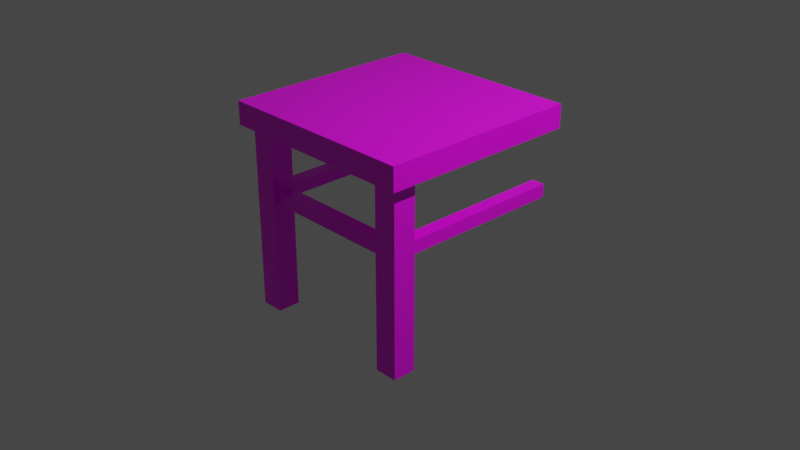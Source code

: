# Source: multidecor_kitchen_modern_wooden_table_1.blend  (saved by Blender 3.0.42; exported with 4.5.12 LTS)
import bpy
from mathutils import Matrix  # noqa: F401  (used for matrix-valued properties, if any)

bpy.ops.wm.read_factory_settings(use_empty=True)
scene = bpy.context.scene
scene.name = 'Scene'

# ---- collections
col_collection = bpy.data.collections.new('Collection'); scene.collection.children.link(col_collection)

# ---- images (referenced by path relative to the original .blend; pixels are not part of the script)
import os
ASSET_DIR = os.environ.get("B2B_ASSET_DIR", "")  # directory of the original .blend (textures are referenced by path, not embedded)
HERE = os.path.dirname(os.path.abspath(__file__))  # packed textures are extracted next to this script under _unpacked/

def load_image(name, relpath, width, height, colorspace="sRGB"):
    """Load a texture the original file referenced (path relative to the .blend, or extracted next to this script)."""
    p = next((c for c in (os.path.join(HERE, relpath), os.path.join(ASSET_DIR, relpath)) if relpath and os.path.exists(c)), "")
    if p:
        img = bpy.data.images.load(p, check_existing=True)
        img.name = name
    else:  # same state as the original file: an image datablock whose file is absent (Cycles renders it pink)
        img = bpy.data.images.new(name, width, height)
        img.source = "FILE"
        img.filepath = "//" + (relpath or name)
    img.colorspace_settings.name = colorspace
    return img
img_multidecor_wooden_material_png = load_image('multidecor_wooden_material.png', 'multidecor_wooden_material.png', 1024, 1024, 'sRGB')

# ---- materials (node trees are filled in below, after node groups)
mat_material = bpy.data.materials.new('Material')
mat_material.alpha_threshold = 0.0
mat_material.use_transparent_shadow = False
mat_material.preview_render_type = 'CUBE'
mat_material.line_color = (0.0, 0.0, 0.0, 1.0)

# ---- material node trees
mat_material.use_nodes = True; mat_material.node_tree.nodes.clear()
_N = mat_material.node_tree.nodes; _L = mat_material.node_tree.links
n0 = _N.new('ShaderNodeOutputMaterial'); n0.name = 'Material Output'; n0.location = (300, 300)
n1 = _N.new('ShaderNodeBsdfPrincipled'); n1.name = 'Principled BSDF'; n1.location = (10, 300)
n1.distribution = 'GGX'
n1.subsurface_method = 'RANDOM_WALK_SKIN'
n1.inputs[2].default_value = 0.4
n1.inputs[3].default_value = 1.45
n1.inputs[27].default_value = (0.0, 0.0, 0.0, 1.0)
n1.inputs[28].default_value = 1.0
n2 = _N.new('ShaderNodeTexImage'); n2.name = 'Image Texture'; n2.location = (-280, 280)
n2.image = img_multidecor_wooden_material_png
n2.interpolation = 'Closest'
_L.new(n1.outputs[0], n0.inputs[0])
_L.new(n2.outputs[0], n1.inputs[0])
n0.is_active_output = True

# ---- world
world_world = bpy.data.worlds.new('World'); scene.world = world_world
world_world.use_nodes = True; world_world.node_tree.nodes.clear()
_N = world_world.node_tree.nodes; _L = world_world.node_tree.links
n0 = _N.new('ShaderNodeOutputWorld'); n0.name = 'World Output'; n0.location = (300, 300)
n1 = _N.new('ShaderNodeBackground'); n1.name = 'Background'; n1.location = (10, 300)
n1.inputs[0].default_value = (0.05088, 0.05088, 0.05088, 1.0)
_L.new(n1.outputs[0], n0.inputs[0])
n0.is_active_output = True
world_world.color = (0.05088, 0.05088, 0.05088)
world_world.use_sun_shadow = False
world_world.sun_shadow_jitter_overblur = 0.0

# ---- cameras
cam_camera = bpy.data.cameras.new('Camera')
cam_camera.clip_end = 100.0
cam_camera.ortho_scale = 7.314

# ---- lights
light_light = bpy.data.lights.new('Light', 'POINT')
light_light.transmission_factor = 0.0
light_light.energy = 1000.0
light_light.shadow_soft_size = 0.1
light_light.shadow_maximum_resolution = 0.006
light_light.use_absolute_resolution = True

# ---- meshes
me_cube = bpy.data.meshes.new('Cube')
me_cube.from_pydata([(1.1, 1.1, 1.25), (1.1, 1.1, 1.0), (1.1, -1.1, 1.25), (1.1, -1.1, 1.0), (-1.1, 1.1, 1.25), (-1.1, 1.1, 1.0), (-1.1, -1.1, 1.25), (-1.1, -1.1, 1.0), (-0.75, -0.75, -1.0), (-0.75, -0.75, 1.0), (-0.75, -1.0, -1.0), (-0.75, -1.0, 1.0), (-1.0, -0.75, -1.0), (-1.0, -0.75, 1.0), (-1.0, -1.0, -1.0), (-1.0, -1.0, 1.0), (0.75, -0.75, -1.0), (0.75, -0.75, 1.0), (1.0, -0.75, -1.0), (1.0, -0.75, 1.0), (0.75, -1.0, -1.0), (0.75, -1.0, 1.0), (1.0, -1.0, -1.0), (1.0, -1.0, 1.0), (-0.8033, -0.75, 0.2129), (-0.8033, -0.75, 0.3563), (-0.9467, -0.75, 0.2129), (-0.9467, -0.75, 0.3563), (-0.8033, 1.1, 0.2129), (-0.8033, 1.1, 0.3563), (-0.9467, 1.1, 0.2129), (-0.9467, 1.1, 0.3563), (0.75, -0.8033, 0.2129), (0.75, -0.8033, 0.3563), (0.75, -0.9467, 0.2129), (0.75, -0.9467, 0.3563), (-0.75, -0.8033, 0.2129), (-0.75, -0.8033, 0.3563), (-0.75, -0.9467, 0.2129), (-0.75, -0.9467, 0.3563), (0.8033, 1.1, 0.2129), (0.8033, 1.1, 0.3563), (0.9467, 1.1, 0.2129), (0.9467, 1.1, 0.3563), (0.8033, -0.75, 0.2129), (0.8033, -0.75, 0.3563), (0.9467, -0.75, 0.2129), (0.9467, -0.75, 0.3563)], [], [(0, 4, 6, 2), (3, 2, 6, 7), (7, 6, 4, 5), (5, 1, 3, 7), (1, 0, 2, 3), (5, 4, 0, 1), (8, 9, 11, 10), (10, 11, 15, 14), (14, 15, 13, 12), (12, 13, 9, 8), (10, 14, 12, 8), (16, 17, 19, 18), (18, 19, 23, 22), (22, 23, 21, 20), (20, 21, 17, 16), (18, 22, 20, 16), (26, 27, 31, 30), (28, 29, 25, 24), (26, 30, 28, 24), (31, 27, 25, 29), (34, 35, 39, 38), (36, 37, 33, 32), (34, 38, 36, 32), (39, 35, 33, 37), (42, 43, 47, 46), (44, 45, 41, 40), (42, 46, 44, 40), (47, 43, 41, 45), (42, 40, 41, 43), (30, 31, 29, 28)])
_uv = me_cube.uv_layers.new(name='UVMap')
_uv.uv.foreach_set('vector', [0.04291, 0.4184, 0.04291, 0.04291, 0.4184, 0.04291, 0.4184, 0.4184, 0.4611, 0.4184, 0.4184, 0.4184, 0.4184, 0.04291, 0.4611, 0.04291, 0.4184, 0.000239, 0.4184, 0.04291, 0.04291, 0.04291, 0.04291, 0.000239, 0.8366, 0.04291, 0.8366, 0.4184, 0.4611, 0.4184, 0.4611, 0.04291, 0.04291, 0.4611, 0.04291, 0.4184, 0.4184, 0.4184, 0.4184, 0.4611, 0.000239, 0.04291, 0.04291, 0.04291, 0.04291, 0.4184, 0.0002391, 0.4184, 0.7321, 0.494, 0.7334, 0.7176, 0.7089, 0.7176, 0.7088, 0.494, 0.7088, 0.494, 0.7089, 0.7176, 0.6844, 0.7176, 0.6855, 0.494, 0.7786, 0.494, 0.7823, 0.7176, 0.7578, 0.7176, 0.7553, 0.494, 0.7553, 0.494, 0.7578, 0.7176, 0.7334, 0.7176, 0.7321, 0.494, 0.7275, 0.7607, 0.7275, 0.718, 0.7702, 0.718, 0.7702, 0.7607, 0.7321, 0.494, 0.7334, 0.7176, 0.7089, 0.7176, 0.7088, 0.494, 0.7088, 0.494, 0.7089, 0.7176, 0.6844, 0.7176, 0.6855, 0.494, 0.7786, 0.494, 0.7823, 0.7176, 0.7578, 0.7176, 0.7553, 0.494, 0.7553, 0.494, 0.7578, 0.7176, 0.7334, 0.7176, 0.7321, 0.494, 0.8133, 0.8038, 0.7707, 0.8038, 0.7707, 0.7612, 0.8133, 0.7612, 0.7321, 0.7435, 0.7082, 0.7435, 0.7082, 0.4355, 0.7321, 0.4355, 0.7559, 0.4355, 0.7798, 0.4355, 0.7798, 0.7435, 0.7559, 0.7435, 0.7321, 0.7435, 0.7321, 0.4355, 0.7559, 0.4355, 0.7559, 0.7435, 0.7082, 0.4355, 0.7082, 0.7435, 0.6843, 0.7435, 0.6843, 0.4355, 0.7553, 0.494, 0.7786, 0.494, 0.7823, 0.7176, 0.7578, 0.7176, 0.7334, 0.7176, 0.7089, 0.7176, 0.7088, 0.494, 0.7321, 0.494, 0.7553, 0.494, 0.7578, 0.7176, 0.7334, 0.7176, 0.7321, 0.494, 0.6844, 0.7176, 0.6855, 0.494, 0.7088, 0.494, 0.7089, 0.7176, 0.7321, 0.7435, 0.7082, 0.7435, 0.7082, 0.4355, 0.7321, 0.4355, 0.7559, 0.4355, 0.7798, 0.4355, 0.7798, 0.7435, 0.7559, 0.7435, 0.7321, 0.7435, 0.7321, 0.4355, 0.7559, 0.4355, 0.7559, 0.7435, 0.7082, 0.4355, 0.7082, 0.7435, 0.6843, 0.7435, 0.6843, 0.4355, 0.7321, 0.7435, 0.7559, 0.7435, 0.6843, 0.7435, 0.7082, 0.7435, 0.7321, 0.4355, 0.7082, 0.4355, 0.7798, 0.4355, 0.7559, 0.4355])
me_cube.materials.append(mat_material)
me_cube.use_remesh_preserve_volume = False
me_cube.use_remesh_preserve_attributes = False
me_cube.use_mirror_vertex_groups = False
me_cube.update()

# ---- objects
ob_cube = bpy.data.objects.new('Cube', me_cube)
ob_light = bpy.data.objects.new('Light', light_light)
ob_camera = bpy.data.objects.new('Camera', cam_camera)

# ---- transforms, parenting, visibility, modifiers, constraints
ob_cube.location = (0.0, 0.0, 0.0)
ob_cube.lock_rotations_4d = False
ob_cube.empty_display_type = 'ARROWS'
ob_cube.lineart.crease_threshold = 0.0
ob_light.location = (4.076, 1.005, 5.904)
ob_light.rotation_euler = (0.6503, 0.05522, 1.866)
ob_light.lock_rotations_4d = False
ob_light.empty_display_type = 'ARROWS'
ob_light.color = (0.0, 0.0, 0.0, 0.0)
ob_light.lineart.crease_threshold = 0.0
ob_camera.location = (7.359, -6.926, 4.958)
ob_camera.rotation_euler = (1.109, 0.0, 0.8149)
ob_camera.lock_rotations_4d = False
ob_camera.empty_display_type = 'ARROWS'
ob_camera.color = (0.0, 0.0, 0.0, 0.0)
ob_camera.display_type = 'WIRE'
ob_camera.lineart.crease_threshold = 0.0

# ---- collection membership
col_collection.objects.link(ob_cube)
col_collection.objects.link(ob_light)
col_collection.objects.link(ob_camera)

# ---- scene / render settings (as saved in the file)
scene.camera = ob_camera
scene.frame_start = 1; scene.frame_end = 250; scene.frame_set(172)
scene.render.engine = 'BLENDER_EEVEE_NEXT'
scene.cycles.sampling_pattern = 'TABULATED_SOBOL'
scene.cycles.use_light_tree = False
scene.view_settings.view_transform = 'Filmic'
bpy.context.view_layer.update()
